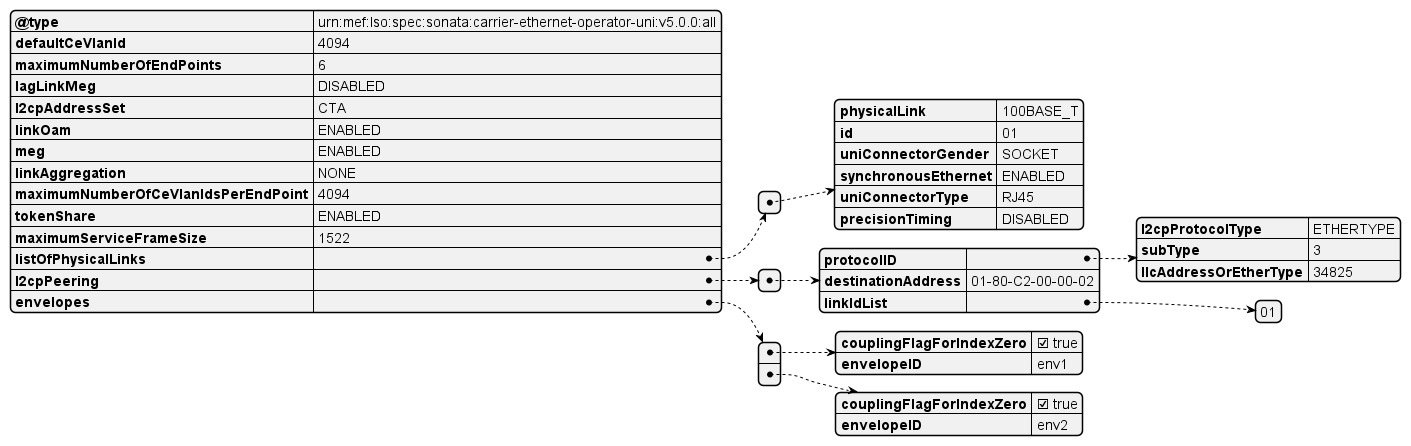

The diagram above was rendered by PlantUML. Its source (embedded in the PNG):
@startjson
{
  "@type": "urn:mef:lso:spec:sonata:carrier-ethernet-operator-uni:v5.0.0:all",
  "defaultCeVlanId": 4094,
  "maximumNumberOfEndPoints": 6,
  "lagLinkMeg": "DISABLED",
  "l2cpAddressSet": "CTA",
  "linkOam": "ENABLED",
  "meg": "ENABLED",
  "linkAggregation": "NONE",
  "maximumNumberOfCeVlanIdsPerEndPoint": 4094,
  "tokenShare": "ENABLED",
  "maximumServiceFrameSize": 1522,
  "listOfPhysicalLinks": [
    {
      "physicalLink": "100BASE_T",
      "id": "01",
      "uniConnectorGender": "SOCKET",
      "synchronousEthernet": "ENABLED",
      "uniConnectorType": "RJ45",
      "precisionTiming": "DISABLED"
    }
  ],
  "l2cpPeering": [
    {
      "protocolID": {
        "l2cpProtocolType": "ETHERTYPE",
        "subType": 3,
        "llcAddressOrEtherType": 34825
      },
      "destinationAddress": "01-80-C2-00-00-02",
      "linkIdList": [
        "01"
      ]
    }
  ],
  "envelopes": [
    {
      "couplingFlagForIndexZero": true,
      "envelopeID": "env1"
    },
    {
      "couplingFlagForIndexZero": true,
      "envelopeID": "env2"
    }
  ]
}

@endjson